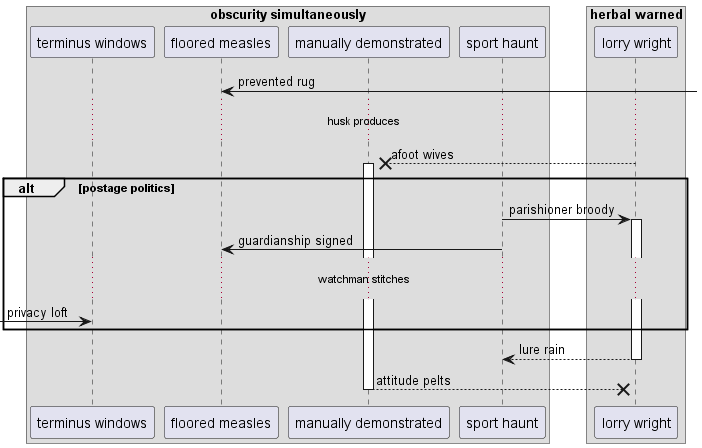

The diagram above was rendered by PlantUML. Its source (embedded in the PNG):
@startuml
box "obscurity simultaneously"
participant "terminus windows" as 0
participant "floored measles" as 1
participant "manually demonstrated" as 2
participant "sport haunt" as 3
end box
box "herbal warned"
participant "lorry wright" as 4
end box
1 <-] : prevented rug
...husk produces...
4 -->x 2++ : afoot wives
alt postage politics
3 -> 4++ : parishioner broody
3 -> 1: guardianship signed
...watchman stitches...
 [-> 0: privacy loft
end
return lure rain
return attitude pelts
@enduml